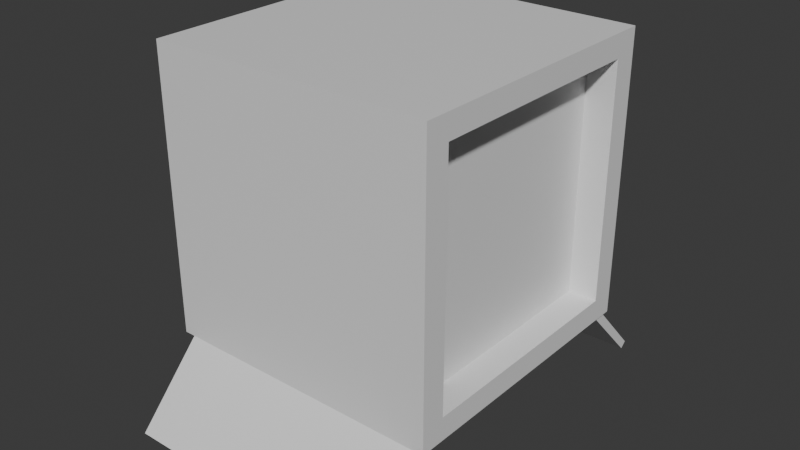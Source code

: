 # Source: Spawnbox.blend  (saved by Blender 5.0.118; exported with 4.5.12 LTS)
import bpy
from mathutils import Matrix  # noqa: F401  (used for matrix-valued properties, if any)

bpy.ops.wm.read_factory_settings(use_empty=True)
scene = bpy.context.scene
scene.name = 'Scene'

# ---- collections
col_collection = bpy.data.collections.new('Collection'); scene.collection.children.link(col_collection)

# ---- materials (node trees are filled in below, after node groups)
mat_material = bpy.data.materials.new('Material')
mat_material.alpha_threshold = 0.0
mat_material.use_backface_culling_lightprobe_volume = False
mat_material.roughness = 0.5
mat_material.line_color = (0.0, 0.0, 0.0, 1.0)

# ---- material node trees
mat_material.use_nodes = True; mat_material.node_tree.nodes.clear()
_N = mat_material.node_tree.nodes; _L = mat_material.node_tree.links
n0 = _N.new('ShaderNodeOutputMaterial'); n0.name = 'Material Output'; n0.location = (200, 100)
n1 = _N.new('ShaderNodeBsdfPrincipled'); n1.name = 'Principled BSDF'; n1.location = (-200, 100)
_L.new(n1.outputs[0], n0.inputs[0])
n0.is_active_output = True

# ---- world
world_world = bpy.data.worlds.new('World'); scene.world = world_world
world_world.use_nodes = True; world_world.node_tree.nodes.clear()
_N = world_world.node_tree.nodes; _L = world_world.node_tree.links
n0 = _N.new('ShaderNodeOutputWorld'); n0.name = 'World Output'; n0.location = (200, 100)
n1 = _N.new('ShaderNodeBackground'); n1.name = 'Background'; n1.location = (-200, 100)
n1.inputs[0].default_value = (0.05088, 0.05088, 0.05088, 1.0)
_L.new(n1.outputs[0], n0.inputs[0])
n0.is_active_output = True
world_world.color = (0.05088, 0.05088, 0.05088)
world_world.sun_shadow_jitter_overblur = 0.0

# ---- meshes
me_cube = bpy.data.meshes.new('Cube')
me_cube.from_pydata([(1.0, -1.0, 1.0), (1.0, -1.0, -1.0), (-1.0, -1.0, 1.0), (-1.0, -1.0, -1.0), (-1.0, -0.9085, -1.0), (1.0, -0.8248, 0.8375), (-1.0, -0.9085, 1.0), (1.0, -0.8248, -0.8375), (0.9206, -1.0, 1.0), (-0.9206, -1.0, 1.0), (-0.9206, -1.0, -1.0), (0.9206, -1.0, -1.0), (0.9206, -0.9085, -1.0), (-0.9206, -0.9085, -1.0), (-0.9206, -0.9085, 1.0), (0.9206, -0.9085, 1.0), (0.9206, -0.9085, 0.7526), (-0.9206, -0.9085, 0.7526), (-0.9206, -1.474, -1.512), (0.9206, -1.474, -1.512), (0.9206, -1.43, -1.55), (-0.9206, -1.43, -1.55), (-1.0, 0.0, -1.0), (1.0, 0.0, 0.8375), (-1.0, 0.0, 1.0), (1.0, 0.0, -0.8375), (0.9206, 0.0, 1.0), (-0.9206, 0.0, 1.0), (-0.9206, 0.0, -1.0), (0.9206, 0.0, -1.0), (-0.9206, 0.0, 0.7526), (0.795, 0.0, 0.8375), (1.0, 0.0, 1.0), (1.0, -0.9085, 1.0), (1.0, -0.9085, -1.0), (1.0, 0.0, -1.0), (0.795, 0.0, -0.8375), (0.795, -0.8248, 0.8375), (0.795, -0.8248, -0.8375)], [], [(14, 6, 2, 9), (10, 9, 2, 3), (12, 34, 1, 11), (34, 33, 0, 1), (29, 35, 34, 12), (3, 2, 6, 4), (27, 24, 6, 14), (32, 26, 15, 33), (26, 27, 14, 15), (22, 28, 13, 4), (12, 13, 17, 16), (4, 13, 10, 3), (10, 13, 21, 18), (1, 0, 8, 11), (11, 8, 9, 10), (33, 15, 8, 0), (15, 14, 9, 8), (36, 31, 37, 38), (21, 20, 19, 18), (13, 12, 20, 21), (12, 11, 19, 20), (11, 10, 18, 19), (13, 28, 30, 17), (4, 6, 24, 22), (5, 23, 32, 33), (7, 5, 33, 34), (25, 7, 34, 35), (5, 7, 38, 37), (7, 25, 36, 38), (23, 5, 37, 31)])
_uv = me_cube.uv_layers.new(name='UVMap')
_uv.uv.foreach_set('vector', [0.7917, 0.7386, 0.875, 0.7386, 0.875, 0.75, 0.7917, 0.75, 0.375, 0.9167, 0.625, 0.9167, 0.625, 1.0, 0.375, 1.0, 0.2917, 0.7386, 0.375, 0.7386, 0.375, 0.75, 0.2917, 0.75, 0.375, 0.7386, 0.625, 0.7386, 0.625, 0.75, 0.375, 0.75, 0.2917, 0.625, 0.375, 0.625, 0.375, 0.7386, 0.2917, 0.7386, 0.375, 0.0, 0.625, 0.0, 0.625, 0.01143, 0.375, 0.01143, 0.7917, 0.625, 0.875, 0.625, 0.875, 0.7386, 0.7917, 0.7386, 0.625, 0.625, 0.7083, 0.625, 0.7083, 0.7386, 0.625, 0.7386, 0.7083, 0.625, 0.7917, 0.625, 0.7917, 0.7386, 0.7083, 0.7386, 0.125, 0.625, 0.2083, 0.625, 0.2083, 0.7386, 0.125, 0.7386, 0.2917, 0.7386, 0.2083, 0.7386, 0.2083, 0.7386, 0.2917, 0.7386, 0.125, 0.7386, 0.2083, 0.7386, 0.2083, 0.75, 0.125, 0.75, 0.2083, 0.75, 0.2083, 0.7386, 0.2083, 0.7386, 0.2083, 0.75, 0.375, 0.75, 0.625, 0.75, 0.625, 0.8333, 0.375, 0.8333, 0.375, 0.8333, 0.625, 0.8333, 0.625, 0.9167, 0.375, 0.9167, 0.625, 0.7386, 0.7083, 0.7386, 0.7083, 0.75, 0.625, 0.75, 0.7083, 0.7386, 0.7917, 0.7386, 0.7917, 0.75, 0.7083, 0.75, 0.3953, 0.625, 0.6047, 0.625, 0.6047, 0.7183, 0.3953, 0.7183, 0.2083, 0.7386, 0.2917, 0.7386, 0.2917, 0.75, 0.2083, 0.75, 0.2083, 0.7386, 0.2917, 0.7386, 0.2917, 0.7386, 0.2083, 0.7386, 0.2917, 0.7386, 0.2917, 0.75, 0.2917, 0.75, 0.2917, 0.7386, 0.375, 0.8333, 0.375, 0.9167, 0.375, 0.9167, 0.375, 0.8333, 0.2083, 0.7386, 0.2083, 0.625, 0.2083, 0.625, 0.2083, 0.7386, 0.375, 0.01143, 0.625, 0.01143, 0.625, 0.125, 0.375, 0.125, 0.6047, 0.7183, 0.6047, 0.625, 0.625, 0.625, 0.625, 0.7386, 0.3953, 0.7183, 0.6047, 0.7183, 0.625, 0.7386, 0.375, 0.7386, 0.3953, 0.625, 0.3953, 0.7183, 0.375, 0.7386, 0.375, 0.625, 0.6047, 0.7183, 0.3953, 0.7183, 0.3953, 0.7183, 0.6047, 0.7183, 0.3953, 0.7183, 0.3953, 0.625, 0.3953, 0.625, 0.3953, 0.7183, 0.6047, 0.625, 0.6047, 0.7183, 0.6047, 0.7183, 0.6047, 0.625])
me_cube.materials.append(mat_material)
me_cube.use_mirror_vertex_groups = False
me_cube.update()

# ---- objects
ob_cube = bpy.data.objects.new('Cube', me_cube)

# ---- transforms, parenting, visibility, modifiers, constraints
ob_cube.location = (0.0, 0.0, 0.0)
ob_cube.lock_rotations_4d = False
ob_cube.empty_display_type = 'ARROWS'
ob_cube.lineart.crease_threshold = 0.0
_m = ob_cube.modifiers.new('Mirror', 'MIRROR')
_m.use_axis = (False, True, False)

# ---- collection membership
col_collection.objects.link(ob_cube)

# ---- scene / render settings (as saved in the file)
scene.frame_start = 1; scene.frame_end = 250; scene.frame_set(1)
scene.render.engine = 'BLENDER_EEVEE_NEXT'
scene.render.bake_bias = 0.0
scene.render.bake_samples = 0
scene.cycles.sampling_pattern = 'TABULATED_SOBOL'
scene.eevee.use_volume_custom_range = False
bpy.context.view_layer.update()

# ---- added for rendering (the .blend has no active camera and no usable light): camera, sun
cam_auto = bpy.data.cameras.new('AutoCamera')
cam_auto.lens = 50.0
cam_auto.sensor_width = 36.0
cam_auto.clip_end = 1000.0
ob_auto_camera = bpy.data.objects.new('AutoCamera', cam_auto)
scene.collection.objects.link(ob_auto_camera)
ob_auto_camera.location = (4.05364, -4.86437, 2.96772)
ob_auto_camera.rotation_euler = (1.09748, -7.21219e-08, 0.694738)
scene.camera = ob_auto_camera
light_auto_sun = bpy.data.lights.new('AutoSun', 'SUN')
light_auto_sun.energy = 3.0
light_auto_sun.angle = 0.0523599
ob_auto_sun = bpy.data.objects.new('AutoSun', light_auto_sun)
scene.collection.objects.link(ob_auto_sun)
ob_auto_sun.rotation_euler = (0.872665, 0.174533, 0.523599)
bpy.context.view_layer.update()
